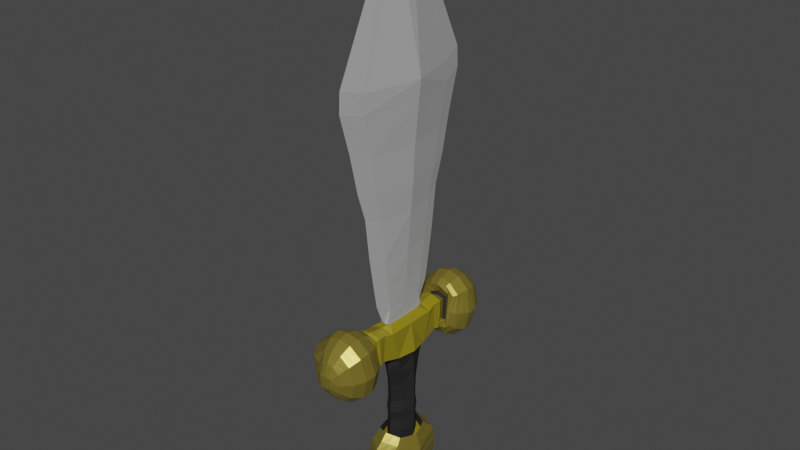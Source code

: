 # Source: sword.blend  (saved by Blender 3.5.10; exported with 4.5.12 LTS)
import bpy
from mathutils import Matrix  # noqa: F401  (used for matrix-valued properties, if any)

bpy.ops.wm.read_factory_settings(use_empty=True)
scene = bpy.context.scene
scene.name = 'Scene'

# ---- collections
col_collection = bpy.data.collections.new('Collection'); scene.collection.children.link(col_collection)

# ---- images (referenced by path relative to the original .blend; pixels are not part of the script)
import os
ASSET_DIR = os.environ.get("B2B_ASSET_DIR", "")  # directory of the original .blend (textures are referenced by path, not embedded)
HERE = os.path.dirname(os.path.abspath(__file__))  # packed textures are extracted next to this script under _unpacked/

def load_image(name, relpath, width, height, colorspace="sRGB"):
    """Load a texture the original file referenced (path relative to the .blend, or extracted next to this script)."""
    p = next((c for c in (os.path.join(HERE, relpath), os.path.join(ASSET_DIR, relpath)) if relpath and os.path.exists(c)), "")
    if p:
        img = bpy.data.images.load(p, check_existing=True)
        img.name = name
    else:  # same state as the original file: an image datablock whose file is absent (Cycles renders it pink)
        img = bpy.data.images.new(name, width, height)
        img.source = "FILE"
        img.filepath = "//" + (relpath or name)
    img.colorspace_settings.name = colorspace
    return img
img_sword_sketch_png = load_image('sword_sketch.png', 'sword_sketch.png', 1024, 1024, 'sRGB')

# ---- materials (node trees are filled in below, after node groups)
mat_hilt = bpy.data.materials.new('hilt')
mat_hilt.alpha_threshold = 0.0
mat_hilt.use_transparent_shadow = False
mat_hilt.roughness = 0.5
mat_hilt.line_color = (0.0, 0.0, 0.0, 1.0)
mat_blade = bpy.data.materials.new('blade')
mat_blade.use_transparent_shadow = False
mat_hilt_bright = bpy.data.materials.new('hilt_bright')
mat_hilt_bright.use_transparent_shadow = False
mat_hilt_top = bpy.data.materials.new('hilt_top')
mat_hilt_top.use_transparent_shadow = False
mat_sword_sketch = bpy.data.materials.new('sword_sketch')
mat_sword_sketch.surface_render_method = 'BLENDED'
mat_sword_sketch.blend_method = 'BLEND'

# ---- material node trees
mat_hilt.use_nodes = True; mat_hilt.node_tree.nodes.clear()
_N = mat_hilt.node_tree.nodes; _L = mat_hilt.node_tree.links
n0 = _N.new('ShaderNodeOutputMaterial'); n0.name = 'Material Output'; n0.location = (300, 300)
n1 = _N.new('ShaderNodeBsdfPrincipled'); n1.name = 'Principled BSDF'; n1.location = (10, 300)
n1.distribution = 'GGX'
n1.subsurface_method = 'RANDOM_WALK_SKIN'
n1.inputs[0].default_value = (0.01825, 0.01689, 0.01834, 1.0)
n1.inputs[1].default_value = 0.2318
n1.inputs[2].default_value = 0.7864
n1.inputs[3].default_value = 1.45
n1.inputs[13].default_value = 0.3864
n1.inputs[27].default_value = (0.0, 0.0, 0.0, 1.0)
n1.inputs[28].default_value = 1.0
_L.new(n1.outputs[0], n0.inputs[0])
n0.is_active_output = True
mat_blade.use_nodes = True; mat_blade.node_tree.nodes.clear()
_N = mat_blade.node_tree.nodes; _L = mat_blade.node_tree.links
n0 = _N.new('ShaderNodeBsdfPrincipled'); n0.name = 'Principled BSDF'; n0.location = (10, 300)
n0.distribution = 'GGX'
n0.subsurface_method = 'RANDOM_WALK_SKIN'
n0.inputs[0].default_value = (0.7108, 0.7108, 0.7108, 1.0)
n0.inputs[1].default_value = 0.7636
n0.inputs[2].default_value = 0.8318
n0.inputs[3].default_value = 1.45
n0.inputs[13].default_value = 0.8818
n0.inputs[27].default_value = (0.0, 0.0, 0.0, 1.0)
n0.inputs[28].default_value = 1.0
n1 = _N.new('ShaderNodeOutputMaterial'); n1.name = 'Material Output'; n1.location = (300, 300)
_L.new(n0.outputs[0], n1.inputs[0])
n1.is_active_output = True
mat_hilt_bright.use_nodes = True; mat_hilt_bright.node_tree.nodes.clear()
_N = mat_hilt_bright.node_tree.nodes; _L = mat_hilt_bright.node_tree.links
n0 = _N.new('ShaderNodeBsdfPrincipled'); n0.name = 'Principled BSDF'; n0.location = (41, 292)
n0.distribution = 'GGX'
n0.subsurface_method = 'RANDOM_WALK_SKIN'
n0.inputs[0].default_value = (0.3571, 0.2839, 0.04657, 1.0)
n0.inputs[1].default_value = 0.5955
n0.inputs[2].default_value = 0.3455
n0.inputs[3].default_value = 1.45
n0.inputs[13].default_value = 0.5727
n0.inputs[27].default_value = (0.0, 0.0, 0.0, 1.0)
n0.inputs[28].default_value = 1.0
n1 = _N.new('ShaderNodeOutputMaterial'); n1.name = 'Material Output'; n1.location = (331, 292)
_L.new(n0.outputs[0], n1.inputs[0])
n1.is_active_output = True
mat_hilt_top.use_nodes = True; mat_hilt_top.node_tree.nodes.clear()
_N = mat_hilt_top.node_tree.nodes; _L = mat_hilt_top.node_tree.links
n0 = _N.new('ShaderNodeBsdfPrincipled'); n0.name = 'Principled BSDF'; n0.location = (10, 300)
n0.distribution = 'GGX'
n0.subsurface_method = 'RANDOM_WALK_SKIN'
n0.inputs[0].default_value = (0.3971, 0.324, 0.01527, 1.0)
n0.inputs[1].default_value = 0.3818
n0.inputs[2].default_value = 0.3545
n0.inputs[3].default_value = 1.45
n0.inputs[13].default_value = 0.6
n0.inputs[27].default_value = (0.0, 0.0, 0.0, 1.0)
n0.inputs[28].default_value = 1.0
n1 = _N.new('ShaderNodeOutputMaterial'); n1.name = 'Material Output'; n1.location = (300, 300)
_L.new(n0.outputs[0], n1.inputs[0])
n1.is_active_output = True
mat_sword_sketch.use_nodes = True; mat_sword_sketch.node_tree.nodes.clear()
_N = mat_sword_sketch.node_tree.nodes; _L = mat_sword_sketch.node_tree.links
n0 = _N.new('ShaderNodeOutputMaterial'); n0.name = 'Material Output'; n0.location = (800, 273)
n1 = _N.new('ShaderNodeBsdfPrincipled'); n1.name = 'Principled BSDF'; n1.location = (500, 273)
n1.distribution = 'GGX'
n1.subsurface_method = 'RANDOM_WALK_SKIN'
n1.inputs[3].default_value = 1.45
n1.inputs[27].default_value = (0.0, 0.0, 0.0, 1.0)
n1.inputs[28].default_value = 1.0
n2 = _N.new('ShaderNodeTexImage'); n2.name = 'Image Texture'; n2.location = (-613, 274)
n2.image = img_sword_sketch_png
n2.interpolation = 'Closest'
n2.extension = 'CLIP'
n3 = _N.new('ShaderNodeMix'); n3.name = 'Mix'; n3.location = (34, 89)
n3.inputs[0].default_value = 0.3833
_L.new(n2.outputs[0], n1.inputs[0])
_L.new(n3.outputs[0], n1.inputs[4])
_L.new(n1.outputs[0], n0.inputs[0])
_L.new(n2.outputs[1], n3.inputs[2])
n0.is_active_output = True

# ---- world
world_world = bpy.data.worlds.new('World'); scene.world = world_world
world_world.use_nodes = True; world_world.node_tree.nodes.clear()
_N = world_world.node_tree.nodes; _L = world_world.node_tree.links
n0 = _N.new('ShaderNodeOutputWorld'); n0.name = 'World Output'; n0.location = (300, 300)
n1 = _N.new('ShaderNodeBackground'); n1.name = 'Background'; n1.location = (10, 300)
n1.inputs[0].default_value = (0.05088, 0.05088, 0.05088, 1.0)
_L.new(n1.outputs[0], n0.inputs[0])
n0.is_active_output = True
world_world.color = (0.05088, 0.05088, 0.05088)
world_world.use_sun_shadow = False
world_world.sun_shadow_jitter_overblur = 0.0

# ---- meshes
me_cube = bpy.data.meshes.new('Cube')
me_cube.from_pydata([(0.02713, -0.0705, 2.373), (0.05604, -0.4549, 1.39), (-0.02713, -0.05544, 2.373), (-0.08143, -0.3578, 1.39), (-0.1749, 0.0, 1.39), (0.02713, 0.0, 2.373), (-0.02713, 0.0, 2.373), (0.1749, 0.0, 1.39), (0.05285, -0.4617, 1.222), (-0.07544, -0.3631, 1.222), (-0.1586, 0.0, 1.222), (0.1586, 0.0, 1.222), (0.0466, -0.3841, 0.8867), (-0.0637, -0.3021, 0.8867), (-0.1267, 0.0, 0.8867), (0.1267, 0.0, 0.8867), (0.04343, -0.3268, 0.5724), (-0.05774, -0.257, 0.5724), (-0.1105, 0.0, 0.5724), (0.1105, 0.0, 0.5724), (0.03953, -0.2662, 0.3419), (-0.05043, -0.2093, 0.3419), (-0.09054, 0.0, 0.3419), (0.09054, 0.0, 0.3419), (0.03398, -0.2325, -0.01007), (-0.03999, -0.1828, -0.01007), (-0.06213, 0.0, -0.01007), (0.06213, 0.0, -0.01007), (0.03065, -0.1987, -0.2615), (-0.03374, -0.1563, -0.2615), (-0.04512, 0.0, -0.2615), (0.04512, 0.0, -0.2615), (0.02896, -0.1718, -0.4501), (-0.03057, -0.1351, -0.4501), (-0.03651, 0.0, -0.4501), (0.03651, 0.0, -0.4501), (0.02713, -0.201, -0.5841), (-0.02713, -0.201, -0.5841), (-0.02713, 0.0, -0.5841), (0.02713, 0.0, -0.5841), (0.07444, -0.1152, -1.717), (-0.07704, -0.1067, -1.718), (-0.1251, 0.0, -1.725), (0.1275, 0.0, -1.725), (1.125e-17, -0.1673, 2.424), (1.125e-17, -0.6452, 1.44), (1.125e-17, 0.0, 2.6), (1.125e-17, -0.6536, 1.273), (1.125e-17, -0.5572, 0.9374), (1.125e-17, -0.486, 0.6231), (1.125e-17, -0.4105, 0.3926), (1.125e-17, -0.3686, 0.04062), (1.125e-17, -0.3267, -0.2108), (1.125e-17, -0.2932, -0.3994), (0.0, -0.201, -0.5841), (-4.929e-05, -0.16, -1.718), (0.0591, -0.4603, -0.6438), (-0.06032, -0.4603, -0.6438), (0.0591, -0.4491, -0.8108), (-0.06032, -0.4491, -0.8108), (-0.0006098, -0.4633, -0.6287), (-0.0006098, -0.4491, -0.8108), (-0.1569, 0.0, -1.685), (-0.1125, -0.1417, -1.666), (-0.191, 0.0, -1.778), (-0.138, -0.2022, -1.748), (-0.005677, -0.1921, -1.638), (0.1082, -0.1475, -1.662), (0.1573, 0.0, -1.682), (-0.2055, 0.0, -1.857), (-0.1589, -0.2231, -1.839), (-0.006611, -0.3074, -1.744), (0.1255, -0.2433, -1.752), (0.1925, 0.0, -1.78), (-0.007388, -0.3358, -1.84), (0.1337, -0.2632, -1.845), (0.1975, 0.0, -1.859), (-0.1576, -0.2268, -1.913), (-0.2018, 0.0, -1.925), (-0.007862, -0.347, -1.921), (0.1369, -0.273, -1.917), (0.2033, 0.0, -1.922), (0.1357, -0.2548, -1.997), (-0.1999, 0.0, -1.996), (-0.1542, -0.2093, -1.994), (-0.008733, -0.3251, -2.009), (0.2026, 0.0, -1.991), (-0.1691, 0.0, -2.144), (-0.122, -0.1488, -2.122), (-0.1933, 0.0, -2.065), (-0.136, -0.1961, -2.068), (-0.008814, -0.2772, -2.088), (0.1304, -0.2138, -2.074), (0.1981, 0.0, -2.067), (-0.1236, 0.0, -2.202), (-0.08597, -0.1185, -2.183), (-0.008416, -0.2021, -2.162), (0.126, -0.1451, -2.149), (0.1765, 0.0, -2.116), (-0.003808, -0.07184, -2.22), (0.1021, -0.06286, -2.202), (0.111, 0.0, -2.204), (-0.003543, 0.0, -2.223), (-0.008563, -0.4585, -0.5259), (0.1188, -0.4473, -0.569), (-0.008563, -0.4185, -0.894), (0.1157, -0.42, -0.8788), (-0.1353, -0.4412, -0.6386), (-0.1336, -0.4264, -0.8065), (-0.2267, -0.4864, -0.8672), (-0.008563, -0.5217, -0.4914), (0.1651, -0.5093, -0.5887), (-0.008563, -0.4769, -0.9812), (0.1631, -0.484, -0.8971), (-0.2301, -0.5051, -0.6317), (0.1929, -0.5805, -0.9354), (-0.008563, -0.617, -0.4633), (0.1934, -0.6063, -0.5713), (-0.008563, -0.5735, -1.035), (-0.2652, -0.6023, -0.621), (-0.263, -0.583, -0.9), (-0.008563, -0.7004, -0.4807), (0.1853, -0.6908, -0.5852), (-0.008563, -0.6599, -1.029), (0.1847, -0.6673, -0.9331), (-0.2551, -0.6871, -0.6329), (-0.2531, -0.6697, -0.8992), (-0.2095, -0.7755, -0.6667), (-0.008563, -0.7879, -0.5389), (0.1482, -0.7787, -0.6278), (-0.008563, -0.7538, -0.9834), (0.1471, -0.76, -0.9057), (-0.2071, -0.7619, -0.8784), (-0.008563, -0.8224, -0.9126), (-0.008577, -0.8463, -0.6189), (0.09338, -0.8383, -0.6848), (0.09144, -0.8264, -0.8613), (-0.1092, -0.836, -0.7111), (-0.107, -0.8277, -0.8438), (-0.05493, -0.8776, -0.7217), (-0.007747, -0.8798, -0.7188), (0.0398, -0.8775, -0.7217), (-0.007773, -0.8721, -0.8293), (0.03848, -0.8725, -0.8006), (-0.05317, -0.8711, -0.8257), (-0.1011, -0.05801, -1.722), (0.03719, -0.1376, -1.717), (0.101, -0.06226, -1.721), (-0.002952, -0.1787, -1.709), (0.09691, -0.1318, -1.721), (0.1504, 0.0, -1.736), (-0.1002, -0.1243, -1.724), (-0.1486, 0.0, -1.738), (-0.03855, -0.1333, -1.718), (0.02925, -0.4618, -0.6363), (0.02925, -0.4491, -0.8108), (-0.06032, -0.4547, -0.7273), (0.0591, -0.4547, -0.7273), (-0.03047, -0.4618, -0.6363), (-0.03047, -0.4491, -0.8108), (0.07478, -0.4606, -0.8292), (-0.003664, -0.46, -0.8346), (0.07588, -0.4767, -0.6233), (-0.08211, -0.4606, -0.8292), (-0.003664, -0.4824, -0.5993), (-0.0832, -0.4767, -0.6233), (-0.1347, -0.08141, -1.675), (-0.1645, -0.1028, -1.763), (0.05124, -0.1698, -1.65), (0.1327, -0.0843, -1.672), (-0.1867, -0.1093, -1.847), (0.05946, -0.2753, -1.748), (0.159, -0.1233, -1.766), (-0.1541, -0.2131, -1.789), (0.1194, -0.1939, -1.716), (0.1786, 0.0, -1.741), (-0.1776, 0.0, -1.742), (-0.127, -0.1714, -1.716), (0.06314, -0.2995, -1.843), (0.1656, -0.1316, -1.852), (-0.1608, -0.2256, -1.876), (0.1356, -0.2557, -1.794), (0.2043, 0.0, -1.816), (-0.2026, 0.0, -1.815), (-0.1797, -0.1108, -1.919), (0.0645, -0.31, -1.919), (0.1701, -0.1339, -1.92), (0.1365, -0.2641, -1.957), (0.1376, -0.2695, -1.881), (0.2039, 0.0, -1.891), (-0.2024, 0.0, -1.891), (-0.177, -0.1022, -1.995), (0.06348, -0.29, -2.003), (0.1691, -0.125, -1.994), (-0.1553, -0.07101, -2.128), (-0.2012, 0.0, -1.96), (-0.1562, -0.2181, -1.953), (0.2033, 0.0, -1.957), (-0.1703, -0.09336, -2.066), (0.06081, -0.2455, -2.081), (0.1643, -0.1053, -2.07), (-0.1048, -0.05925, -2.193), (0.1347, -0.2327, -2.041), (0.2031, 0.0, -2.034), (-0.199, 0.0, -2.034), (-0.1417, -0.1999, -2.036), (0.05881, -0.1736, -2.156), (0.1589, -0.07422, -2.133), (0.1299, -0.1835, -2.11), (0.1911, 0.0, -2.092), (-0.1862, 0.0, -2.097), (-0.126, -0.1731, -2.094), (0.06959, -0.07037, -2.208), (0.1092, -0.0348, -2.203), (-0.06355, 0.0, -2.213), (-0.1003, -0.1313, -2.155), (0.1305, -0.1042, -2.174), (0.1553, 0.0, -2.159), (-0.1503, 0.0, -2.17), (-0.05908, -0.1669, -1.652), (-0.07229, -0.2548, -1.746), (-0.08316, -0.2794, -1.84), (-0.08273, -0.2869, -1.917), (-0.08147, -0.2672, -2.002), (-0.06866, -0.2344, -2.078), (-0.06522, -0.1754, -2.142), (-0.04489, -0.09517, -2.201), (0.07129, 0.0, -2.21), (-0.003675, -0.03592, -2.221), (-0.008765, -0.2446, -2.124), (-0.005939, -0.1322, -2.192), (-0.008883, -0.3001, -2.054), (-0.008302, -0.3363, -1.965), (-0.007632, -0.3439, -1.881), (-0.006251, -0.2487, -1.699), (-0.007064, -0.3268, -1.787), (0.05513, -0.4529, -0.5475), (0.05359, -0.4193, -0.8864), (-0.1344, -0.4337, -0.7239), (0.1173, -0.4337, -0.7239), (-0.07225, -0.4529, -0.5475), (-0.07071, -0.4193, -0.8864), (-0.1999, -0.4564, -0.8368), (0.07674, -0.5173, -0.5128), (0.07426, -0.4777, -0.9749), (-0.2284, -0.4956, -0.7513), (0.181, -0.4775, -0.7433), (-0.09387, -0.5173, -0.5128), (-0.09138, -0.4777, -0.9749), (0.178, -0.5323, -0.9163), (-0.2027, -0.4731, -0.6351), (-0.008563, -0.4901, -0.5087), (0.1427, -0.4773, -0.5973), (-0.008563, -0.4477, -0.9376), (0.1412, -0.4542, -0.8629), (0.09021, -0.6137, -0.4844), (0.08866, -0.5741, -1.027), (-0.2641, -0.5925, -0.7628), (0.2334, -0.5814, -0.7612), (-0.1073, -0.6137, -0.4844), (-0.1058, -0.5741, -1.027), (-0.008563, -0.6587, -0.472), (-0.008563, -0.5252, -1.008), (-0.2477, -0.5537, -0.6263), (-0.008563, -0.5693, -0.4774), (-0.2448, -0.5347, -0.8836), (0.1793, -0.5578, -0.58), (0.08628, -0.6974, -0.5016), (0.08479, -0.661, -1.021), (-0.2541, -0.6783, -0.7682), (0.2281, -0.6783, -0.7682), (-0.1034, -0.6974, -0.5016), (-0.1019, -0.661, -1.021), (-0.2323, -0.7313, -0.6498), (0.1894, -0.6485, -0.5783), (-0.008563, -0.6167, -1.032), (-0.258, -0.6264, -0.8996), (0.1888, -0.6239, -0.9343), (-0.2601, -0.6447, -0.6269), (0.06854, -0.7846, -0.559), (0.06677, -0.755, -0.9765), (-0.2083, -0.7686, -0.7743), (0.1823, -0.7686, -0.7743), (-0.08567, -0.7846, -0.559), (-0.0839, -0.755, -0.9765), (-0.008563, -0.7881, -0.948), (-0.008563, -0.7442, -0.5098), (-0.2301, -0.7158, -0.8888), (0.1668, -0.7347, -0.6065), (-0.008563, -0.7069, -1.006), (0.1659, -0.7136, -0.9194), (0.04223, -0.8428, -0.6375), (0.04019, -0.8232, -0.9068), (-0.1081, -0.8318, -0.7785), (0.1145, -0.8317, -0.7785), (-0.05934, -0.8428, -0.6375), (-0.05731, -0.8233, -0.9067), (-0.08187, -0.8561, -0.7281), (-0.1335, -0.7948, -0.8611), (0.1208, -0.8085, -0.6563), (0.1192, -0.7932, -0.8835), (-0.1356, -0.8058, -0.6889), (-0.00857, -0.8171, -0.5789), (0.01603, -0.8787, -0.7202), (0.01514, -0.8715, -0.8275), (-0.05405, -0.8743, -0.7737), (0.03893, -0.8742, -0.7737), (-0.03134, -0.8787, -0.7202), (-0.03047, -0.8716, -0.8275), (-0.00776, -0.876, -0.7741), (-0.008162, -0.863, -0.6688), (-0.08029, -0.8501, -0.8226), (0.06595, -0.8576, -0.7103), (-0.008168, -0.8473, -0.871), (0.06457, -0.8493, -0.835), (0.02767, -0.8474, -0.8671), (0.08119, -0.853, -0.7761), (-0.04389, -0.8474, -0.8671), (0.02913, -0.8607, -0.6789), (0.01558, -0.8751, -0.7739), (-0.03091, -0.8752, -0.7739), (0.05538, -0.8137, -0.5982), (-0.1345, -0.8002, -0.7764), (-0.0725, -0.8137, -0.5982), (0.05348, -0.7891, -0.9416), (-0.04534, -0.8608, -0.6789), (-0.08107, -0.8531, -0.7761), (0.07578, -0.708, -0.9989), (0.2052, -0.7235, -0.7712), (-0.09291, -0.708, -0.9989), (0.07741, -0.741, -0.5303), (-0.0706, -0.7891, -0.9416), (0.1484, -0.8002, -0.7764), (-0.2591, -0.6354, -0.7655), (-0.1054, -0.6555, -0.493), (0.08673, -0.6176, -1.024), (0.2331, -0.6354, -0.7655), (-0.09453, -0.741, -0.5303), (-0.2312, -0.7235, -0.7712), (0.212, -0.5301, -0.7542), (-0.09859, -0.5259, -1.001), (0.08348, -0.5655, -0.4986), (-0.2462, -0.5441, -0.7571), (0.08824, -0.6555, -0.493), (-0.1039, -0.6176, -1.024), (-0.08306, -0.4851, -0.5301), (0.06392, -0.4485, -0.9306), (0.1499, -0.4511, -0.7316), (-0.08105, -0.4485, -0.9306), (0.08146, -0.5259, -1.001), (-0.1006, -0.5655, -0.4986), (-0.2013, -0.4646, -0.7376), (0.06594, -0.4851, -0.5301), (0.06426, -0.2913, -1.79), (0.05656, -0.2213, -1.707), (0.06499, -0.3067, -1.881), (0.06412, -0.3002, -1.961), (0.06293, -0.2664, -2.047), (0.06226, -0.1182, -2.183), (0.06055, -0.214, -2.117), (-0.05422, -0.04758, -2.207), (-0.1253, -0.06565, -2.162), (0.1429, -0.05209, -2.166), (0.07044, -0.03518, -2.209), (-0.06737, -0.2088, -2.109), (-0.1596, -0.08331, -2.096), (-0.0531, -0.1318, -2.173), (-0.07529, -0.25, -2.045), (-0.1704, -0.09681, -2.035), (0.1605, -0.08848, -2.101), (0.1699, -0.1294, -1.957), (-0.08224, -0.2772, -1.959), (0.1689, -0.1132, -2.037), (-0.1816, -0.11, -1.884), (0.1707, -0.1319, -1.886), (-0.1787, -0.1064, -1.957), (-0.1783, -0.1033, -1.802), (0.17, -0.1246, -1.805), (-0.08421, -0.2848, -1.878), (-0.06661, -0.2101, -1.708), (-0.1523, -0.09146, -1.729), (-0.08057, -0.27, -1.788), (0.149, -0.1027, -1.729), (-0.04343, -0.4795, -0.6113), (-0.08266, -0.4686, -0.7262), (0.03611, -0.4795, -0.6113), (-0.04289, -0.4603, -0.8319), (0.07533, -0.4686, -0.7262), (0.03556, -0.4603, -0.8319), (-0.05158, -0.1515, -1.716), (0.04698, -0.1552, -1.715), (0.1237, -0.07054, -1.729), (-0.1244, -0.06683, -1.731), (-0.1009, 0.0, -0.6309), (-0.1007, -0.2287, -0.6307), (-0.02964, 0.0, -0.5901), (-0.02788, -0.1674, -0.5894), (7.697e-06, -0.1691, -0.5891), (0.02789, -0.1674, -0.5894), (0.02966, 0.0, -0.5901), (-0.1342, 0.0, -0.8784), (-0.1014, -0.1535, -0.8842), (7.697e-06, -0.2327, -0.604), (0.1007, -0.2287, -0.6307), (0.1009, 0.0, -0.6309), (7.697e-06, -0.1542, -0.891), (0.1014, -0.1535, -0.8842), (0.1366, 0.0, -0.8783), (7.697e-06, -0.313, -0.8463), (7.698e-06, -0.3028, -0.5894), (0.08489, -0.2991, -0.6149), (0.08463, -0.3129, -0.8423), (-0.08488, -0.2991, -0.6149), (-0.08461, -0.3129, -0.8423), (0.09308, -0.3711, -0.6035), (0.04498, -0.3736, -0.589), (0.04194, -0.3546, -0.8579), (0.09235, -0.3543, -0.8543), (-0.09612, -0.3639, -0.7286), (-0.09234, -0.3543, -0.8543), (0.09614, -0.3639, -0.7286), (-0.04496, -0.3736, -0.589), (7.699e-06, -0.3757, -0.578), (-0.04192, -0.3546, -0.8579), (7.697e-06, -0.3546, -0.8579), (-0.09306, -0.3711, -0.6035), (-0.1198, 0.0, -0.9267), (-0.1009, -0.1228, -0.946), (-0.1279, 0.0, -1.045), (-0.07655, -0.1126, -1.037), (-0.007634, -0.1603, -0.9439), (-0.002414, -0.1472, -0.9063), (0.08686, -0.1222, -0.9459), (0.1202, 0.0, -0.9289), (0.0001117, -0.1678, -1.036), (0.07408, -0.1216, -1.036), (0.1309, 0.0, -1.045), (-0.1288, 0.0, -1.359), (-0.07666, -0.07596, -1.351), (-0.1286, 0.0, -1.193), (-0.07658, -0.08336, -1.185), (0.0004, -0.1387, -1.184), (0.07405, -0.09256, -1.184), (0.1314, 0.0, -1.193), (-0.1287, 0.0, -1.456), (-0.07682, -0.09276, -1.448), (0.0004221, -0.1314, -1.351), (0.07413, -0.08517, -1.35), (0.1315, 0.0, -1.359), (0.0003822, -0.1483, -1.447), (0.07432, -0.1019, -1.447), (0.1314, 0.0, -1.456), (-0.07656, -0.08092, -1.535), (-0.1286, 0.0, -1.543), (0.000418, -0.1362, -1.534), (0.07403, -0.09011, -1.534), (0.1314, 0.0, -1.543), (-0.09109, -0.05289, -1.722), (-0.06873, -0.09922, -1.719), (-0.1285, 0.0, -1.631), (-0.07658, -0.09065, -1.623), (0.0004143, -0.146, -1.623), (0.07406, -0.09983, -1.622), (0.1313, 0.0, -1.631), (0.03148, -0.1281, -1.719), (0.06639, -0.1062, -1.71), (0.09012, -0.05891, -1.721), (0.1175, 0.0, -1.716), (-0.1151, 0.0, -1.726), (-0.03221, -0.1242, -1.72), (0.0003344, -0.1489, -1.72), (-0.1212, 0.0, -0.8946), (0.1235, 0.0, -0.8898), (0.09173, -0.1396, -0.8963), (-0.09541, -0.1381, -0.9012)], [], [(46, 6, 2, 44), (45, 44, 2, 3), (3, 4, 10, 9), (7, 5, 0, 1), (3, 2, 6, 4), (11, 8, 12, 15), (7, 1, 8, 11), (45, 3, 9, 47), (15, 12, 16, 19), (9, 10, 14, 13), (47, 9, 13, 48), (19, 16, 20, 23), (13, 14, 18, 17), (48, 13, 17, 49), (50, 21, 25, 51), (17, 18, 22, 21), (49, 17, 21, 50), (51, 25, 29, 52), (23, 20, 24, 27), (21, 22, 26, 25), (29, 30, 34, 33), (27, 24, 28, 31), (25, 26, 30, 29), (35, 32, 36, 39), (52, 29, 33, 53), (31, 28, 32, 35), (54, 37, 396, 397), (33, 34, 38, 37), (53, 33, 37, 54), (56, 157, 420, 414), (39, 36, 398, 399), (159, 59, 419, 423), (59, 156, 418, 419), (405, 401, 474, 431), (145, 41, 458, 457), (392, 152, 62, 166), (391, 149, 67, 169), (390, 148, 66, 168), (389, 151, 63, 219), (153, 55, 470, 469), (401, 400, 471, 474), (147, 43, 467, 466), (40, 147, 466, 465), (146, 40, 465, 464), (55, 146, 464, 470), (42, 145, 457, 468), (36, 54, 397, 398), (57, 158, 421, 425), (32, 53, 54, 36), (28, 52, 53, 32), (24, 51, 52, 28), (16, 49, 50, 20), (20, 50, 51, 24), (12, 48, 49, 16), (8, 47, 48, 12), (1, 45, 47, 8), (1, 0, 44, 45), (5, 46, 44, 0), (407, 406, 473, 472), (58, 155, 416, 417), (37, 38, 395, 396), (157, 58, 417, 420), (154, 56, 414, 415), (156, 57, 425, 418), (155, 61, 424, 416), (406, 405, 431, 473), (61, 159, 423, 424), (60, 154, 415, 422), (388, 160, 106, 237), (387, 162, 104, 239), (386, 161, 105, 241), (385, 164, 103, 236), (384, 163, 108, 238), (383, 165, 107, 240), (382, 174, 72, 172), (381, 173, 70, 221), (380, 176, 64, 167), (379, 177, 65, 220), (378, 180, 77, 222), (377, 181, 75, 179), (376, 183, 69, 170), (375, 195, 83, 191), (374, 188, 80, 186), (373, 190, 78, 184), (372, 202, 92, 200), (371, 196, 84, 223), (370, 187, 82, 193), (369, 208, 97, 207), (368, 204, 89, 198), (367, 205, 90, 224), (366, 215, 95, 226), (365, 210, 87, 194), (364, 211, 88, 225), (363, 213, 100, 212), (362, 216, 100, 213), (361, 218, 94, 201), (360, 228, 99, 226), (359, 229, 96, 206), (358, 230, 99, 212), (357, 231, 91, 199), (356, 232, 85, 192), (355, 233, 79, 185), (354, 234, 71, 171), (353, 235, 74, 178), (352, 251, 110, 243), (351, 242, 109, 245), (350, 263, 119, 259), (349, 249, 115, 256), (348, 253, 112, 248), (347, 252, 111, 246), (346, 254, 113, 244), (345, 250, 114, 247), (344, 275, 123, 272), (343, 261, 121, 267), (342, 265, 120, 257), (341, 264, 116, 255), (340, 262, 118, 260), (339, 266, 117, 258), (338, 287, 132, 281), (337, 273, 127, 283), (336, 274, 122, 270), (335, 277, 124, 268), (334, 278, 125, 271), (333, 276, 126, 269), (332, 299, 135, 294), (331, 285, 133, 296), (330, 286, 128, 279), (329, 289, 130, 284), (328, 288, 129, 282), (327, 290, 131, 280), (326, 311, 144, 305), (325, 297, 139, 307), (324, 300, 136, 292), (323, 301, 137, 295), (322, 298, 138, 293), (321, 302, 134, 291), (320, 305, 144, 308), (319, 309, 142, 304), (318, 310, 140, 303), (317, 313, 142, 308), (316, 312, 141, 306), (315, 314, 143, 304), (313, 315, 304, 142), (133, 292, 315, 313), (292, 136, 314, 315), (314, 316, 306, 143), (136, 294, 316, 314), (294, 135, 312, 316), (311, 317, 308, 144), (138, 296, 317, 311), (296, 133, 313, 317), (312, 318, 303, 141), (135, 291, 318, 312), (291, 134, 310, 318), (306, 319, 304, 143), (141, 303, 319, 306), (303, 140, 309, 319), (309, 320, 308, 142), (140, 307, 320, 309), (307, 139, 305, 320), (299, 321, 291, 135), (129, 279, 321, 299), (279, 128, 302, 321), (301, 322, 293, 137), (127, 281, 322, 301), (281, 132, 298, 322), (302, 323, 295, 134), (128, 283, 323, 302), (283, 127, 301, 323), (285, 324, 292, 133), (130, 280, 324, 285), (280, 131, 300, 324), (310, 325, 307, 140), (134, 295, 325, 310), (295, 137, 297, 325), (297, 326, 305, 139), (137, 293, 326, 297), (293, 138, 311, 326), (289, 327, 280, 130), (123, 268, 327, 289), (268, 124, 290, 327), (290, 328, 282, 131), (124, 270, 328, 290), (270, 122, 288, 328), (287, 329, 284, 132), (126, 272, 329, 287), (272, 123, 289, 329), (288, 330, 279, 129), (122, 267, 330, 288), (267, 121, 286, 330), (298, 331, 296, 138), (132, 284, 331, 298), (284, 130, 285, 331), (300, 332, 294, 136), (131, 282, 332, 300), (282, 129, 299, 332), (278, 333, 269, 125), (119, 257, 333, 278), (257, 120, 276, 333), (261, 334, 271, 121), (116, 259, 334, 261), (259, 119, 278, 334), (275, 335, 268, 123), (118, 256, 335, 275), (256, 115, 277, 335), (277, 336, 270, 124), (115, 258, 336, 277), (258, 117, 274, 336), (286, 337, 283, 128), (121, 271, 337, 286), (271, 125, 273, 337), (273, 338, 281, 127), (125, 269, 338, 273), (269, 126, 287, 338), (249, 339, 258, 115), (113, 246, 339, 249), (246, 111, 266, 339), (265, 340, 260, 120), (109, 248, 340, 265), (248, 112, 262, 340), (266, 341, 255, 117), (111, 243, 341, 266), (243, 110, 264, 341), (263, 342, 257, 119), (114, 245, 342, 263), (245, 109, 265, 342), (274, 343, 267, 122), (117, 255, 343, 274), (255, 116, 261, 343), (276, 344, 272, 126), (120, 260, 344, 276), (260, 118, 275, 344), (251, 345, 247, 110), (103, 240, 345, 251), (240, 107, 250, 345), (253, 346, 244, 112), (105, 237, 346, 253), (237, 106, 254, 346), (254, 347, 246, 113), (106, 239, 347, 254), (239, 104, 252, 347), (242, 348, 248, 109), (108, 241, 348, 242), (241, 105, 253, 348), (262, 349, 256, 118), (112, 244, 349, 262), (244, 113, 249, 349), (264, 350, 259, 116), (110, 247, 350, 264), (247, 114, 263, 350), (250, 351, 245, 114), (107, 238, 351, 250), (238, 108, 242, 351), (252, 352, 243, 111), (104, 236, 352, 252), (236, 103, 251, 352), (181, 353, 178, 75), (72, 171, 353, 181), (171, 71, 235, 353), (174, 354, 171, 72), (67, 168, 354, 174), (168, 66, 234, 354), (188, 355, 185, 80), (75, 178, 355, 188), (178, 74, 233, 355), (187, 356, 192, 82), (80, 185, 356, 187), (185, 79, 232, 356), (202, 357, 199, 92), (82, 192, 357, 202), (192, 85, 231, 357), (216, 358, 212, 100), (97, 206, 358, 216), (206, 96, 230, 358), (208, 359, 206, 97), (92, 199, 359, 208), (199, 91, 229, 359), (201, 360, 226, 95), (94, 214, 360, 201), (214, 102, 228, 360), (215, 361, 201, 95), (88, 194, 361, 215), (194, 87, 218, 361), (217, 362, 213, 101), (98, 207, 362, 217), (207, 97, 216, 362), (228, 363, 212, 99), (102, 227, 363, 228), (227, 101, 213, 363), (229, 364, 225, 96), (91, 224, 364, 229), (224, 90, 211, 364), (211, 365, 194, 88), (90, 198, 365, 211), (198, 89, 210, 365), (230, 366, 226, 99), (96, 225, 366, 230), (225, 88, 215, 366), (231, 367, 224, 91), (85, 223, 367, 231), (223, 84, 205, 367), (205, 368, 198, 90), (84, 191, 368, 205), (191, 83, 204, 368), (209, 369, 207, 98), (93, 200, 369, 209), (200, 92, 208, 369), (197, 370, 193, 86), (81, 186, 370, 197), (186, 80, 187, 370), (232, 371, 223, 85), (79, 222, 371, 232), (222, 77, 196, 371), (203, 372, 200, 93), (86, 193, 372, 203), (193, 82, 202, 372), (180, 373, 184, 77), (70, 170, 373, 180), (170, 69, 190, 373), (189, 374, 186, 81), (76, 179, 374, 189), (179, 75, 188, 374), (196, 375, 191, 84), (77, 184, 375, 196), (184, 78, 195, 375), (173, 376, 170, 70), (65, 167, 376, 173), (167, 64, 183, 376), (182, 377, 179, 76), (73, 172, 377, 182), (172, 72, 181, 377), (233, 378, 222, 79), (74, 221, 378, 233), (221, 70, 180, 378), (234, 379, 220, 71), (66, 219, 379, 234), (219, 63, 177, 379), (177, 380, 167, 65), (63, 166, 380, 177), (166, 62, 176, 380), (235, 381, 221, 74), (71, 220, 381, 235), (220, 65, 173, 381), (175, 382, 172, 73), (68, 169, 382, 175), (169, 67, 174, 382), (164, 383, 240, 103), (60, 158, 383, 164), (158, 57, 165, 383), (165, 384, 238, 107), (57, 156, 384, 165), (156, 59, 163, 384), (162, 385, 236, 104), (56, 154, 385, 162), (154, 60, 164, 385), (163, 386, 241, 108), (59, 159, 386, 163), (159, 61, 161, 386), (160, 387, 239, 106), (58, 157, 387, 160), (157, 56, 162, 387), (161, 388, 237, 105), (61, 155, 388, 161), (155, 58, 160, 388), (148, 389, 219, 66), (55, 153, 389, 148), (153, 41, 151, 389), (149, 390, 168, 67), (40, 146, 390, 149), (146, 55, 148, 390), (150, 391, 169, 68), (43, 147, 391, 150), (147, 40, 149, 391), (151, 392, 166, 63), (41, 145, 392, 151), (145, 42, 152, 392), (399, 398, 403, 404), (403, 402, 409, 410), (396, 395, 393, 394), (397, 396, 394, 402), (404, 403, 406, 407), (394, 393, 400, 401), (398, 397, 402, 403), (401, 405, 408, 413), (408, 411, 417, 416, 424), (411, 410, 414, 420, 417), (406, 403, 410, 411), (405, 406, 411, 408), (402, 394, 412, 409), (394, 401, 413, 412), (409, 412, 425, 421, 422), (412, 413, 419, 418, 425), (410, 409, 422, 415, 414), (413, 408, 424, 423, 419), (41, 153, 469, 458), (158, 60, 422, 421), (430, 427, 429, 434), (432, 433, 472, 473), (436, 435, 442, 443), (433, 432, 435, 436), (427, 426, 428, 429), (441, 440, 438, 446), (429, 428, 439, 440), (434, 429, 440, 441), (446, 438, 445, 449), (443, 442, 447, 448), (440, 439, 437, 438), (449, 445, 452, 454), (448, 447, 450, 451), (438, 437, 444, 445), (456, 455, 462, 463), (451, 450, 455, 456), (445, 444, 453, 452), (463, 462, 465, 466, 467), (452, 453, 459, 460), (454, 452, 460, 461), (460, 459, 468, 457, 458), (461, 460, 458, 469, 470), (462, 461, 470, 464, 465), (455, 454, 461, 462), (450, 449, 454, 455), (447, 446, 449, 450), (435, 434, 441, 442), (442, 441, 446, 447), (432, 430, 434, 435), (430, 432, 473, 431), (427, 430, 431, 474), (426, 427, 474, 471), (89, 198, 90, 224, 91, 199, 92, 200, 93)])
me_cube.polygons.foreach_set('material_index', [1, 1, 1, 1, 1, 1, 1, 1, 1, 1, 1, 1, 1, 1, 1, 1, 1, 1, 1, 1, 1, 1, 1, 1, 1, 1, 1, 1, 1, 3, 1, 3, 3, 3, 3, 0, 0, 0, 0, 3, 3, 3, 3, 3, 3, 3, 1, 3, 1, 1, 1, 1, 1, 1, 1, 1, 1, 1, 3, 3, 1, 3, 3, 3, 3, 3, 3, 3, 2, 2, 2, 2, 2, 2, 2, 2, 2, 2, 2, 2, 2, 2, 2, 2, 2, 2, 2, 2, 2, 2, 2, 2, 2, 2, 2, 2, 2, 2, 2, 2, 2, 2, 2, 2, 2, 2, 2, 2, 2, 2, 2, 2, 2, 2, 2, 2, 2, 2, 2, 2, 2, 2, 2, 2, 2, 2, 2, 2, 2, 2, 2, 2, 2, 2, 2, 2, 2, 2, 2, 2, 2, 2, 2, 2, 2, 2, 2, 2, 2, 2, 2, 2, 2, 2, 2, 2, 2, 2, 2, 2, 2, 2, 2, 2, 2, 2, 2, 2, 2, 2, 2, 2, 2, 2, 2, 2, 2, 2, 2, 2, 2, 2, 2, 2, 2, 2, 2, 2, 2, 2, 2, 2, 2, 2, 2, 2, 2, 2, 2, 2, 2, 2, 2, 2, 2, 2, 2, 2, 2, 2, 2, 2, 2, 2, 2, 2, 2, 2, 2, 2, 2, 2, 2, 2, 2, 2, 2, 2, 2, 2, 2, 2, 2, 2, 2, 2, 2, 2, 2, 2, 2, 2, 2, 2, 2, 2, 2, 2, 2, 2, 2, 2, 2, 2, 2, 2, 2, 2, 2, 2, 2, 2, 2, 2, 2, 2, 2, 2, 2, 2, 2, 2, 2, 2, 2, 2, 2, 2, 2, 2, 2, 2, 2, 2, 2, 2, 2, 2, 2, 2, 2, 2, 2, 2, 2, 2, 2, 2, 2, 2, 2, 2, 2, 2, 2, 2, 2, 2, 2, 2, 2, 2, 2, 2, 2, 2, 2, 2, 2, 2, 2, 2, 2, 2, 2, 2, 2, 2, 2, 2, 2, 2, 2, 2, 2, 2, 2, 2, 2, 2, 2, 2, 2, 2, 2, 2, 2, 0, 0, 2, 0, 0, 2, 0, 0, 2, 0, 0, 2, 0, 0, 2, 0, 0, 0, 3, 3, 0, 3, 3, 0, 3, 3, 0, 3, 3, 3, 3, 3, 3, 3, 3, 3, 3, 3, 3, 3, 3, 3, 3, 3, 3, 3, 3, 3, 3, 0, 0, 0, 0, 0, 0, 0, 0, 0, 0, 0, 0, 0, 0, 0, 0, 0, 0, 0, 0, 0, 0, 0, 0, 0, 0, 0, 0, 0, 0, 0, 0, 0])
_uv = me_cube.uv_layers.new(name='UVMap')
_uv.uv.foreach_set('vector', [0.75, 0.625, 0.875, 0.625, 0.875, 0.7041, 0.75, 0.75, 0.375, 0.875, 0.625, 0.875, 0.6289, 1.036, 0.3856, 1.285, 0.375, 0.04593, 0.375, 0.125, 0.375, 0.125, 0.375, 0.04593, 0.375, 0.625, 0.625, 0.625, 0.625, 0.7256, 0.375, 0.7256, 0.375, 0.04593, 0.625, 0.04593, 0.625, 0.125, 0.375, 0.125, 0.375, 0.625, 0.375, 0.7256, 0.375, 0.7256, 0.375, 0.625, 0.375, 0.625, 0.375, 0.7256, 0.375, 0.7256, 0.375, 0.625, 0.375, 0.875, 0.3856, 1.285, 0.375, 1.356, 0.375, 0.875, 0.375, 0.625, 0.375, 0.7256, 0.375, 0.7256, 0.375, 0.625, 0.375, 0.04593, 0.375, 0.125, 0.375, 0.125, 0.375, 0.04593, 0.375, 0.875, 0.375, 1.356, 0.375, 1.302, 0.375, 0.875, 0.375, 0.625, 0.375, 0.7256, 0.375, 0.7256, 0.375, 0.625, 0.375, 0.04593, 0.375, 0.125, 0.375, 0.125, 0.375, 0.04593, 0.375, 0.875, 0.375, 1.302, 0.375, 1.266, 0.375, 0.875, 0.375, 0.875, 0.375, 1.2, 0.375, 1.169, 0.375, 0.875, 0.375, 0.04593, 0.375, 0.125, 0.375, 0.125, 0.375, 0.04593, 0.375, 0.875, 0.375, 1.266, 0.375, 1.2, 0.375, 0.875, 0.375, 0.875, 0.375, 1.169, 0.375, 1.143, 0.375, 0.875, 0.375, 0.625, 0.375, 0.7256, 0.375, 0.7256, 0.375, 0.625, 0.375, 0.04593, 0.375, 0.125, 0.375, 0.125, 0.375, 0.04593, 0.375, 0.04593, 0.375, 0.125, 0.375, 0.125, 0.375, 0.04593, 0.375, 0.625, 0.375, 0.7256, 0.375, 0.7256, 0.375, 0.625, 0.375, 0.04593, 0.375, 0.125, 0.375, 0.125, 0.375, 0.04593, 0.375, 0.625, 0.375, 0.7256, 0.375, 0.75, 0.375, 0.625, 0.375, 0.875, 0.375, 1.143, 0.375, 1.164, 0.375, 0.875, 0.375, 0.625, 0.375, 0.7256, 0.375, 0.7256, 0.375, 0.625, 0.375, 0.875, 0.375, 1.0, 0.375, 1.0, 0.375, 0.875, 0.375, 0.04593, 0.375, 0.125, 0.375, 0.125, 0.375, 0.0, 0.375, 0.875, 0.375, 1.164, 0.375, 1.0, 0.375, 0.875, 0.375, 0.75, 0.375, 0.75, 0.375, 0.75, 0.375, 0.75, 0.375, 0.625, 0.375, 0.75, 0.375, 0.75, 0.375, 0.625, 0.375, 0.9375, 0.375, 1.0, 0.375, 1.0, 0.375, 0.9375, 0.375, 0.0, 0.375, 0.0, 0.375, 0.0, 0.375, 0.0, 0.375, 0.875, 0.375, 1.0, 0.375, 1.0, 0.375, 0.875, 0.375, 0.0625, 0.375, 0.0, 0.375, 0.0, 0.375, 0.0625, 0.375, 0.0625, 0.375, 0.125, 0.375, 0.125, 0.375, 0.0625, 0.375, 0.6875, 0.375, 0.75, 0.375, 0.75, 0.375, 0.6875, 0.375, 0.8125, 0.375, 0.875, 0.375, 0.875, 0.375, 0.8125, 0.375, 0.9375, 0.375, 1.0, 0.375, 1.0, 0.375, 0.9375, 0.375, 0.9375, 0.375, 0.875, 0.375, 0.875, 0.375, 0.9375, 0.375, 0.0, 0.375, 0.125, 0.375, 0.125, 0.375, 0.0, 0.375, 0.6875, 0.375, 0.625, 0.375, 0.625, 0.375, 0.6897, 0.375, 0.75, 0.375, 0.6875, 0.375, 0.6897, 0.375, 0.75, 0.375, 0.8125, 0.375, 0.75, 0.375, 0.75, 0.375, 0.8125, 0.375, 0.875, 0.375, 0.8125, 0.375, 0.8125, 0.375, 0.875, 0.375, 0.125, 0.375, 0.0625, 0.375, 0.0625, 0.375, 0.125, 0.375, 0.75, 0.375, 0.875, 0.375, 0.875, 0.375, 0.75, 0.375, 1.0, 0.375, 0.9375, 0.375, 0.9375, 0.375, 1.0, 0.375, 0.7256, 0.375, 0.875, 0.375, 0.875, 0.375, 0.75, 0.375, 0.7256, 0.375, 0.875, 0.375, 0.875, 0.375, 0.7256, 0.375, 0.7256, 0.375, 0.875, 0.375, 0.875, 0.375, 0.7256, 0.375, 0.7256, 0.375, 0.875, 0.375, 0.875, 0.375, 0.7256, 0.375, 0.7256, 0.375, 0.875, 0.375, 0.875, 0.375, 0.7256, 0.375, 0.7256, 0.375, 0.875, 0.375, 0.875, 0.375, 0.7256, 0.375, 0.7256, 0.375, 0.875, 0.375, 0.875, 0.375, 0.7256, 0.375, 0.7256, 0.375, 0.875, 0.375, 0.875, 0.375, 0.7256, 0.375, 0.7256, 0.625, 0.7256, 0.625, 0.875, 0.375, 0.875, 0.625, 0.625, 0.75, 0.625, 0.75, 0.75, 0.625, 0.7256, 0.375, 0.625, 0.375, 0.75, 0.375, 0.75, 0.375, 0.625, 0.375, 0.75, 0.375, 0.8125, 0.375, 0.8125, 0.375, 0.75, 0.375, 0.0, 0.375, 0.125, 0.375, 0.125, 0.375, 0.0, 0.375, 0.75, 0.375, 0.75, 0.375, 0.75, 0.375, 0.75, 0.375, 0.8125, 0.375, 0.75, 0.375, 0.75, 0.375, 0.8125, 0.375, 0.0, 0.375, 0.0, 0.375, 0.0, 0.375, 0.0, 0.375, 0.8125, 0.375, 0.875, 0.375, 0.875, 0.375, 0.8125, 0.375, 0.75, 0.375, 0.875, 0.375, 0.875, 0.375, 0.75, 0.375, 0.875, 0.375, 0.9375, 0.375, 0.9375, 0.375, 0.875, 0.375, 0.875, 0.375, 0.8125, 0.375, 0.8125, 0.375, 0.875, 0.375, 0.8125, 0.375, 0.75, 0.375, 0.75, 0.375, 0.8125, 0.375, 0.75, 0.375, 0.75, 0.375, 0.75, 0.375, 0.75, 0.375, 0.9375, 0.375, 0.875, 0.375, 0.875, 0.375, 0.9375, 0.375, 0.8125, 0.375, 0.875, 0.375, 0.875, 0.375, 0.8125, 0.375, 0.0, 0.375, 0.0, 0.375, 0.0, 0.375, 0.0, 0.375, 0.9375, 0.375, 1.0, 0.375, 1.036, 0.375, 0.9375, 0.375, 0.6875, 0.375, 0.75, 0.375, 0.75, 0.375, 0.6875, 0.375, 0.9375, 0.375, 1.0, 0.375, 1.0, 0.375, 0.9375, 0.375, 0.0625, 0.375, 0.125, 0.375, 0.125, 0.375, 0.0625, 0.375, 0.9375, 0.375, 1.0, 0.375, 1.0, 0.375, 0.9375, 0.375, 0.9375, 0.375, 1.0, 0.375, 1.0, 0.375, 0.9375, 0.375, 0.6875, 0.375, 0.75, 0.375, 0.75, 0.375, 0.6875, 0.375, 0.0625, 0.375, 0.125, 0.375, 0.125, 0.375, 0.0625, 0.375, 0.0625, 0.375, 0.125, 0.375, 0.125, 0.375, 0.0625, 0.375, 0.6875, 0.375, 0.75, 0.375, 0.75, 0.375, 0.6875, 0.375, 0.0625, 0.375, 0.125, 0.375, 0.125, 0.375, 0.0625, 0.375, 0.6875, 0.375, 0.75, 0.375, 0.7549, 0.375, 0.6891, 0.375, 0.9375, 0.375, 1.0, 0.375, 1.0, 0.375, 0.9375, 0.375, 0.6875, 0.375, 0.75, 0.375, 0.75, 0.375, 0.6875, 0.375, 0.6878, 0.375, 0.751, 0.375, 0.7501, 0.375, 0.6875, 0.375, 0.0625, 0.375, 0.125, 0.375, 0.125, 0.375, 0.0584, 0.375, 0.9375, 0.375, 1.0, 0.375, 1.0, 0.375, 0.9328, 0.375, 0.9375, 0.375, 1.0, 0.375, 1.0, 0.375, 0.9375, 0.375, 0.0617, 0.375, 0.125, 0.375, 0.125, 0.375, 0.06243, 0.375, 0.9366, 0.375, 1.0, 0.375, 1.0, 0.375, 0.9374, 0.3125, 0.6875, 0.3452, 0.6875, 0.3587, 0.7635, 0.3125, 0.75, 0.375, 0.6875, 0.375, 0.75, 0.3587, 0.7635, 0.3452, 0.6875, 0.375, 0.0625, 0.375, 0.125, 0.375, 0.125, 0.375, 0.0625, 0.1875, 0.6875, 0.25, 0.6875, 0.25, 0.75, 0.1875, 0.75, 0.375, 0.8137, 0.375, 0.8765, 0.375, 0.8751, 0.375, 0.8126, 0.375, 0.8125, 0.375, 0.875, 0.375, 0.875, 0.375, 0.8125, 0.375, 0.8125, 0.375, 0.875, 0.375, 0.8828, 0.375, 0.8186, 0.375, 0.8125, 0.375, 0.875, 0.375, 0.875, 0.375, 0.8125, 0.375, 0.8125, 0.375, 0.875, 0.375, 0.875, 0.375, 0.8125, 0.375, 0.8125, 0.375, 0.875, 0.375, 0.875, 0.375, 0.8125, 0.375, 0.8125, 0.375, 0.875, 0.375, 0.875, 0.375, 0.8125, 0.375, 0.8125, 0.375, 0.875, 0.375, 0.875, 0.375, 0.8125, 0.375, 0.0, 0.375, 0.0, 0.375, 0.0, 0.375, 0.0, 0.375, 0.9375, 0.375, 1.018, 0.375, 1.018, 0.375, 0.9375, 0.375, 0.8125, 0.375, 0.7686, 0.375, 0.7686, 0.375, 0.8125, 0.375, 0.9375, 0.375, 0.875, 0.375, 0.875, 0.375, 0.9375, 0.375, 0.75, 0.375, 0.7692, 0.375, 0.7692, 0.375, 0.75, 0.375, 0.8125, 0.375, 0.7686, 0.375, 0.7686, 0.375, 0.8125, 0.375, 0.9375, 0.375, 1.028, 0.375, 1.023, 0.375, 0.9375, 0.375, 0.9375, 0.375, 0.875, 0.375, 0.875, 0.375, 0.9375, 0.375, 0.8125, 0.375, 0.875, 0.375, 0.875, 0.375, 0.8125, 0.375, 0.0, 0.375, 0.0, 0.375, 0.0, 0.375, 0.0, 0.375, 0.8125, 0.375, 0.875, 0.375, 0.875, 0.375, 0.8125, 0.375, 0.9375, 0.375, 0.875, 0.375, 0.875, 0.375, 0.9375, 0.375, 0.75, 0.375, 0.7692, 0.375, 0.7692, 0.375, 0.75, 0.375, 0.0, 0.375, 0.0, 0.375, 0.0, 0.375, 0.0, 0.375, 0.9375, 0.375, 1.022, 0.375, 1.027, 0.375, 0.9375, 0.375, 0.75, 0.375, 0.7692, 0.375, 0.7692, 0.375, 0.75, 0.375, 0.8125, 0.375, 0.7686, 0.375, 0.7686, 0.375, 0.8125, 0.375, 0.9375, 0.375, 1.016, 0.375, 1.02, 0.375, 0.9375, 0.375, 0.0, 0.375, 0.0, 0.375, 0.0, 0.375, 0.0, 0.375, 0.75, 0.375, 0.7692, 0.375, 0.7692, 0.375, 0.75, 0.375, 0.9375, 0.375, 0.875, 0.375, 0.875, 0.375, 0.9375, 0.375, 0.8125, 0.375, 0.875, 0.375, 0.875, 0.375, 0.8125, 0.375, 0.9375, 0.375, 0.875, 0.375, 0.875, 0.375, 0.9375, 0.375, 0.75, 0.375, 0.7692, 0.375, 0.7692, 0.375, 0.75, 0.375, 0.8125, 0.375, 0.7686, 0.375, 0.7686, 0.375, 0.8125, 0.375, 0.0, 0.375, 0.0, 0.375, 0.0, 0.375, 0.0, 0.375, 0.9375, 0.375, 1.033, 0.375, 1.0, 0.375, 0.9375, 0.375, 0.8125, 0.375, 0.7686, 0.375, 0.7686, 0.375, 0.8125, 0.375, 0.9375, 0.375, 1.03, 0.375, 1.032, 0.375, 0.9375, 0.375, 0.0, 0.375, 0.0, 0.375, 0.0, 0.375, 0.0, 0.375, 0.8125, 0.375, 0.875, 0.375, 0.875, 0.375, 0.8125, 0.375, 0.9375, 0.375, 1.0, 0.375, 1.0, 0.375, 0.9375, 0.375, 0.8125, 0.375, 0.875, 0.375, 0.875, 0.375, 0.8125, 0.375, 0.8125, 0.375, 0.875, 0.375, 0.875, 0.375, 0.8125, 0.375, 0.9375, 0.375, 0.875, 0.375, 0.875, 0.375, 0.9375, 0.375, 0.75, 0.375, 0.7692, 0.375, 0.75, 0.375, 0.75, 0.375, 0.8125, 0.375, 0.7686, 0.375, 0.75, 0.375, 0.8125, 0.375, 0.875, 0.375, 0.8125, 0.375, 0.8125, 0.375, 0.875, 0.375, 0.875, 0.375, 0.8125, 0.375, 0.8125, 0.375, 0.875, 0.375, 0.8125, 0.375, 0.7686, 0.375, 0.7686, 0.375, 0.8125, 0.375, 0.7686, 0.375, 0.75, 0.375, 0.75, 0.375, 0.75, 0.375, 0.7686, 0.375, 0.75, 0.375, 0.75, 0.375, 0.7686, 0.375, 0.75, 0.375, 0.7692, 0.375, 0.7692, 0.375, 0.75, 0.375, 1.032, 0.375, 0.9375, 0.375, 0.9375, 0.375, 1.0, 0.375, 1.03, 0.375, 0.9375, 0.375, 0.9375, 0.375, 1.032, 0.375, 0.9375, 0.375, 0.875, 0.375, 0.875, 0.375, 0.9375, 0.375, 0.7692, 0.375, 0.8125, 0.375, 0.8125, 0.375, 0.75, 0.375, 0.7692, 0.375, 0.8125, 0.375, 0.8125, 0.375, 0.7692, 0.375, 0.8125, 0.375, 0.875, 0.375, 0.875, 0.375, 0.8125, 0.375, 0.75, 0.375, 0.8125, 0.375, 0.8125, 0.375, 0.75, 0.375, 0.75, 0.375, 0.8125, 0.375, 0.8125, 0.375, 0.75, 0.375, 0.8125, 0.375, 0.875, 0.375, 0.875, 0.375, 0.8125, 0.375, 0.875, 0.375, 0.9375, 0.375, 0.9375, 0.375, 0.875, 0.375, 0.875, 0.375, 0.9375, 0.375, 0.9375, 0.375, 0.875, 0.375, 0.9375, 0.375, 1.0, 0.375, 1.0, 0.375, 0.9375, 0.375, 0.7692, 0.375, 0.8125, 0.375, 0.8125, 0.375, 0.7692, 0.375, 0.7692, 0.375, 0.8125, 0.375, 0.8125, 0.375, 0.7692, 0.375, 0.8125, 0.375, 0.875, 0.375, 0.875, 0.375, 0.8125, 0.375, 0.0, 0.375, 0.0, 0.375, 0.0, 0.375, 0.0, 0.375, 0.0, 0.375, 0.0, 0.375, 0.0, 0.375, 0.0, 0.375, 0.0, 0.375, 0.0, 0.375, 0.0, 0.375, 0.0, 0.375, 0.875, 0.375, 0.9375, 0.375, 0.9375, 0.375, 0.875, 0.375, 0.875, 0.375, 0.9375, 0.375, 0.9375, 0.375, 0.875, 0.375, 0.9375, 0.375, 1.027, 0.375, 1.03, 0.375, 0.9375, 0.375, 0.875, 0.375, 0.8125, 0.375, 0.8125, 0.375, 0.875, 0.375, 0.875, 0.375, 0.8125, 0.375, 0.8125, 0.375, 0.875, 0.375, 0.8125, 0.375, 0.7686, 0.375, 0.7686, 0.375, 0.8125, 0.375, 0.875, 0.375, 0.9375, 0.375, 0.9375, 0.375, 0.875, 0.375, 0.875, 0.375, 0.9375, 0.375, 0.9375, 0.375, 0.875, 0.375, 0.9375, 0.375, 1.032, 0.375, 1.033, 0.375, 0.9375, 0.375, 0.0, 0.375, 0.0, 0.375, 0.0, 0.375, 0.0, 0.375, 0.0, 0.375, 0.0, 0.375, 0.0, 0.375, 0.0, 0.375, 0.0, 0.375, 0.0, 0.375, 0.0, 0.375, 0.0, 0.375, 0.875, 0.375, 0.8125, 0.375, 0.8125, 0.375, 0.875, 0.375, 0.875, 0.375, 0.8125, 0.375, 0.8125, 0.375, 0.875, 0.375, 0.8125, 0.375, 0.7686, 0.375, 0.7686, 0.375, 0.8125, 0.375, 0.7686, 0.375, 0.75, 0.375, 0.75, 0.375, 0.7686, 0.375, 0.7686, 0.375, 0.75, 0.375, 0.75, 0.375, 0.7686, 0.375, 0.75, 0.375, 0.7692, 0.375, 0.7692, 0.375, 0.75, 0.375, 1.016, 0.375, 0.9375, 0.375, 0.9375, 0.375, 1.022, 0.375, 1.012, 0.375, 0.9375, 0.375, 0.9375, 0.375, 1.016, 0.375, 0.9375, 0.375, 0.875, 0.375, 0.875, 0.375, 0.9375, 0.375, 0.7692, 0.375, 0.8125, 0.375, 0.8125, 0.375, 0.7692, 0.375, 0.7692, 0.375, 0.8125, 0.375, 0.8125, 0.375, 0.7692, 0.375, 0.8125, 0.375, 0.875, 0.375, 0.875, 0.375, 0.8125, 0.375, 1.028, 0.375, 0.9375, 0.375, 0.9375, 0.375, 1.03, 0.375, 1.022, 0.375, 0.9375, 0.375, 0.9375, 0.375, 1.028, 0.375, 0.9375, 0.375, 0.875, 0.375, 0.875, 0.375, 0.9375, 0.375, 0.7686, 0.375, 0.75, 0.375, 0.75, 0.375, 0.7686, 0.375, 0.7686, 0.375, 0.75, 0.375, 0.75, 0.375, 0.7686, 0.375, 0.75, 0.375, 0.7692, 0.375, 0.7692, 0.375, 0.75, 0.375, 0.0, 0.375, 0.0, 0.375, 0.0, 0.375, 0.0, 0.375, 0.0, 0.375, 0.0, 0.375, 0.0, 0.375, 0.0, 0.375, 0.0, 0.375, 0.0, 0.375, 0.0, 0.375, 0.0, 0.375, 0.875, 0.375, 0.9375, 0.375, 0.9375, 0.375, 0.875, 0.375, 0.875, 0.375, 0.9375, 0.375, 0.9375, 0.375, 0.875, 0.375, 0.9375, 0.375, 1.018, 0.375, 1.016, 0.375, 0.9375, 0.375, 0.875, 0.375, 0.8125, 0.375, 0.8125, 0.375, 0.875, 0.375, 0.875, 0.375, 0.8125, 0.375, 0.8125, 0.375, 0.875, 0.375, 0.8125, 0.375, 0.7686, 0.375, 0.7686, 0.375, 0.8125, 0.375, 0.7686, 0.375, 0.75, 0.375, 0.75, 0.375, 0.7686, 0.375, 0.7686, 0.375, 0.75, 0.375, 0.75, 0.375, 0.7686, 0.375, 0.75, 0.375, 0.7692, 0.375, 0.7692, 0.375, 0.75, 0.375, 0.875, 0.375, 0.9375, 0.375, 0.9375, 0.375, 0.875, 0.375, 0.875, 0.375, 0.9375, 0.375, 0.9375, 0.375, 0.875, 0.375, 0.9375, 0.375, 1.02, 0.375, 1.022, 0.375, 0.9375, 0.375, 0.0, 0.375, 0.0, 0.375, 0.0, 0.375, 0.0, 0.375, 0.0, 0.375, 0.0, 0.375, 0.0, 0.375, 0.0, 0.375, 0.0, 0.375, 0.0, 0.375, 0.0, 0.375, 0.0, 0.375, 0.7686, 0.375, 0.75, 0.375, 0.75, 0.375, 0.7686, 0.375, 0.7686, 0.375, 0.75, 0.375, 0.75, 0.375, 0.7686, 0.375, 0.75, 0.375, 0.7692, 0.375, 0.7692, 0.375, 0.75, 0.375, 1.013, 0.375, 0.9375, 0.375, 0.9375, 0.375, 1.011, 0.375, 1.018, 0.375, 0.9375, 0.375, 0.9375, 0.375, 1.013, 0.375, 0.9375, 0.375, 0.875, 0.375, 0.875, 0.375, 0.9375, 0.375, 0.7692, 0.375, 0.8125, 0.375, 0.8125, 0.375, 0.7692, 0.375, 0.7692, 0.375, 0.8125, 0.375, 0.8125, 0.375, 0.7692, 0.375, 0.8125, 0.375, 0.875, 0.375, 0.875, 0.375, 0.8125, 0.375, 0.0, 0.375, 0.0, 0.375, 0.0, 0.375, 0.0, 0.375, 0.0, 0.375, 0.0, 0.375, 0.0, 0.375, 0.0, 0.375, 0.0, 0.375, 0.0, 0.375, 0.0, 0.375, 0.0, 0.375, 0.7692, 0.375, 0.8125, 0.375, 0.8125, 0.375, 0.7692, 0.375, 0.7692, 0.375, 0.8125, 0.375, 0.8125, 0.375, 0.7692, 0.375, 0.8125, 0.375, 0.875, 0.375, 0.875, 0.375, 0.8125, 0.375, 1.007, 0.375, 0.9375, 0.375, 0.9375, 0.375, 1.012, 0.375, 1.011, 0.375, 0.9375, 0.375, 0.9375, 0.375, 1.007, 0.375, 0.9375, 0.375, 0.875, 0.375, 0.875, 0.375, 0.9375, 0.375, 0.875, 0.375, 0.9375, 0.375, 0.9375, 0.375, 0.875, 0.375, 0.875, 0.375, 0.9375, 0.375, 0.9375, 0.375, 0.875, 0.375, 0.9375, 0.375, 1.036, 0.375, 1.028, 0.375, 0.9375, 0.375, 0.875, 0.375, 0.8125, 0.375, 0.8125, 0.375, 0.875, 0.375, 0.875, 0.375, 0.8125, 0.375, 0.8125, 0.375, 0.875, 0.375, 0.8125, 0.375, 0.75, 0.375, 0.7686, 0.375, 0.8125, 0.375, 0.7686, 0.375, 0.75, 0.375, 0.75, 0.375, 0.7686, 0.375, 0.75, 0.375, 0.75, 0.375, 0.75, 0.375, 0.7686, 0.375, 0.75, 0.375, 0.75, 0.375, 0.7692, 0.375, 0.75, 0.375, 1.022, 0.375, 0.9375, 0.375, 0.9375, 0.375, 1.018, 0.375, 1.04, 0.375, 0.9375, 0.375, 0.9375, 0.375, 1.022, 0.375, 0.9375, 0.375, 0.875, 0.375, 0.875, 0.375, 0.9375, 0.375, 0.875, 0.375, 0.8125, 0.375, 0.8125, 0.375, 0.875, 0.375, 0.875, 0.375, 0.8125, 0.375, 0.8125, 0.375, 0.875, 0.375, 0.8125, 0.375, 0.7686, 0.375, 0.7686, 0.375, 0.8125, 0.375, 0.875, 0.375, 0.9375, 0.375, 0.9375, 0.375, 0.875, 0.375, 0.875, 0.375, 0.9375, 0.375, 0.9375, 0.375, 0.875, 0.375, 0.9375, 0.375, 1.023, 0.375, 1.018, 0.375, 0.9375, 0.375, 0.0, 0.375, 0.0, 0.375, 0.0, 0.375, 0.0, 0.375, 0.0, 0.375, 0.0, 0.375, 0.0, 0.375, 0.0, 0.375, 0.0, 0.375, 0.0, 0.375, 0.0, 0.375, 0.0, 0.375, 0.7692, 0.375, 0.8125, 0.375, 0.8125, 0.375, 0.7692, 0.375, 0.75, 0.375, 0.8125, 0.375, 0.8125, 0.375, 0.7692, 0.375, 0.8125, 0.375, 0.875, 0.375, 0.875, 0.375, 0.8125, 0.375, 0.75, 0.375, 0.8125, 0.375, 0.8125, 0.375, 0.75, 0.375, 0.75, 0.375, 0.8125, 0.375, 0.8125, 0.375, 0.75, 0.375, 0.8125, 0.375, 0.875, 0.375, 0.875, 0.375, 0.8125, 0.375, 0.75, 0.375, 0.8125, 0.375, 0.8125, 0.375, 0.75, 0.375, 0.75, 0.375, 0.8125, 0.375, 0.8125, 0.375, 0.75, 0.375, 0.8125, 0.375, 0.875, 0.375, 0.875, 0.375, 0.8125, 0.375, 0.75, 0.375, 0.8125, 0.375, 0.8125, 0.375, 0.75, 0.375, 0.75, 0.375, 0.8125, 0.375, 0.8125, 0.375, 0.75, 0.375, 0.8125, 0.375, 0.875, 0.375, 0.875, 0.375, 0.8125, 0.375, 0.75, 0.375, 0.8125, 0.375, 0.8125, 0.375, 0.75, 0.375, 0.75, 0.375, 0.8125, 0.375, 0.8125, 0.375, 0.75, 0.375, 0.8125, 0.375, 0.875, 0.375, 0.875, 0.375, 0.8125, 0.375, 0.75, 0.375, 0.8125, 0.375, 0.8186, 0.375, 0.7549, 0.375, 0.75, 0.375, 0.8125, 0.375, 0.8125, 0.375, 0.75, 0.375, 0.8125, 0.375, 0.875, 0.375, 0.875, 0.375, 0.8125, 0.375, 0.75, 0.375, 0.8125, 0.375, 0.8125, 0.3587, 0.7635, 0.375, 0.7501, 0.375, 0.8126, 0.375, 0.8125, 0.375, 0.75, 0.375, 0.8126, 0.375, 0.8751, 0.375, 0.875, 0.375, 0.8125, 0.375, 0.751, 0.375, 0.8137, 0.375, 0.8126, 0.375, 0.7501, 0.375, 0.7549, 0.375, 0.8186, 0.375, 0.8137, 0.375, 0.751, 0.375, 0.8186, 0.375, 0.8828, 0.375, 0.8765, 0.375, 0.8137, 0.125, 0.6875, 0.1875, 0.6875, 0.1875, 0.75, 0.125, 0.75, 0.125, 0.625, 0.1875, 0.625, 0.1875, 0.6875, 0.125, 0.6875, 0.1875, 0.625, 0.25, 0.625, 0.25, 0.6875, 0.1875, 0.6875, 0.375, 0.0, 0.375, 0.0625, 0.375, 0.0625, 0.375, 0.0, 0.375, 6.667e-05, 0.375, 0.06243, 0.375, 0.0625, 0.375, 0.0, 0.375, 0.06243, 0.375, 0.125, 0.375, 0.125, 0.375, 0.0625, 0.375, 0.625, 0.375, 0.6875, 0.3452, 0.6875, 0.3452, 0.625, 0.375, 0.625, 0.375, 0.6875, 0.375, 0.6875, 0.375, 0.625, 0.375, 0.6875, 0.375, 0.7501, 0.375, 0.75, 0.375, 0.6875, 0.25, 0.6875, 0.3125, 0.6875, 0.3125, 0.75, 0.25, 0.75, 0.25, 0.625, 0.3125, 0.625, 0.3125, 0.6875, 0.25, 0.6875, 0.3125, 0.625, 0.3452, 0.625, 0.3452, 0.6875, 0.3125, 0.6875, 0.375, 0.8765, 0.375, 0.9366, 0.375, 0.9374, 0.375, 0.8751, 0.375, 0.8828, 0.375, 0.9328, 0.375, 0.9366, 0.375, 0.8765, 0.375, 0.9328, 0.375, 1.0, 0.375, 1.0, 0.375, 0.9366, 0.375, 0.0008029, 0.375, 0.0617, 0.375, 0.06243, 0.375, 6.667e-05, 0.375, 0.004098, 0.375, 0.0584, 0.375, 0.0617, 0.375, 0.0008029, 0.375, 0.0584, 0.375, 0.125, 0.375, 0.125, 0.375, 0.0617, 0.375, 0.875, 0.375, 0.9375, 0.375, 0.9375, 0.375, 0.875, 0.375, 0.8751, 0.375, 0.9374, 0.375, 0.9375, 0.375, 0.875, 0.375, 0.9374, 0.375, 1.0, 0.375, 1.0, 0.375, 0.9375, 0.375, 0.875, 0.375, 0.9375, 0.375, 0.9328, 0.375, 0.8828, 0.375, 0.875, 0.375, 0.9375, 0.375, 0.9375, 0.375, 0.875, 0.375, 0.9375, 0.375, 1.0, 0.375, 1.0, 0.375, 0.9375, 0.375, 0.0, 0.375, 0.0625, 0.375, 0.0584, 0.375, 0.004098, 0.375, 0.0, 0.375, 0.0625, 0.375, 0.0625, 0.375, 0.0, 0.375, 0.0625, 0.375, 0.125, 0.375, 0.125, 0.375, 0.0625, 0.375, 0.625, 0.375, 0.6878, 0.375, 0.6875, 0.375, 0.625, 0.375, 0.625, 0.375, 0.6891, 0.375, 0.6878, 0.375, 0.625, 0.375, 0.6891, 0.375, 0.7549, 0.375, 0.751, 0.375, 0.6878, 0.375, 0.625, 0.375, 0.6875, 0.375, 0.6875, 0.375, 0.625, 0.375, 0.625, 0.375, 0.6875, 0.375, 0.6875, 0.375, 0.625, 0.375, 0.6875, 0.375, 0.75, 0.375, 0.75, 0.375, 0.6875, 0.375, 0.875, 0.375, 0.9375, 0.375, 0.9375, 0.375, 0.875, 0.375, 0.875, 0.375, 0.9375, 0.375, 0.9375, 0.375, 0.875, 0.375, 0.9375, 0.375, 1.0, 0.375, 1.0, 0.375, 0.9375, 0.375, 0.625, 0.375, 0.6875, 0.375, 0.6891, 0.375, 0.625, 0.375, 0.625, 0.375, 0.6875, 0.375, 0.6875, 0.375, 0.625, 0.375, 0.6875, 0.375, 0.75, 0.375, 0.75, 0.375, 0.6875, 0.375, 0.0, 0.375, 0.0625, 0.375, 0.0625, 0.375, 0.0, 0.375, 0.0, 0.375, 0.0625, 0.375, 0.0625, 0.375, 0.0, 0.375, 0.0625, 0.375, 0.125, 0.375, 0.125, 0.375, 0.0625, 0.375, 0.625, 0.375, 0.6875, 0.375, 0.6875, 0.375, 0.625, 0.375, 0.625, 0.375, 0.6875, 0.375, 0.6875, 0.375, 0.625, 0.375, 0.6875, 0.375, 0.75, 0.375, 0.75, 0.375, 0.6875, 0.375, 0.0, 0.375, 0.0625, 0.375, 0.0625, 0.375, 0.0, 0.375, 0.0, 0.375, 0.0625, 0.375, 0.0625, 0.375, 0.0, 0.375, 0.0625, 0.375, 0.125, 0.375, 0.125, 0.375, 0.0625, 0.375, 0.0, 0.375, 0.0625, 0.375, 0.0625, 0.375, 0.0, 0.375, 0.0, 0.375, 0.0625, 0.375, 0.0625, 0.375, 0.0, 0.375, 0.0625, 0.375, 0.125, 0.375, 0.125, 0.375, 0.0625, 0.375, 0.625, 0.375, 0.6875, 0.375, 0.6875, 0.375, 0.625, 0.375, 0.625, 0.375, 0.6875, 0.375, 0.6875, 0.375, 0.625, 0.375, 0.6875, 0.375, 0.75, 0.375, 0.75, 0.375, 0.6875, 0.375, 0.875, 0.375, 0.9375, 0.375, 0.9375, 0.375, 0.875, 0.375, 0.875, 0.375, 0.9375, 0.375, 0.9375, 0.375, 0.875, 0.375, 0.9375, 0.375, 1.0, 0.375, 1.0, 0.375, 0.9375, 0.375, 0.875, 0.375, 0.9375, 0.375, 0.9375, 0.375, 0.875, 0.375, 0.875, 0.375, 0.9375, 0.375, 0.9375, 0.375, 0.875, 0.375, 0.9375, 0.375, 1.0, 0.375, 1.0, 0.375, 0.9375, 0.375, 0.0, 0.375, 0.0625, 0.375, 0.0625, 0.375, 0.0, 0.375, 0.0, 0.375, 0.0625, 0.375, 0.0625, 0.375, 0.0, 0.375, 0.0625, 0.375, 0.125, 0.375, 0.125, 0.375, 0.0625, 0.375, 0.875, 0.375, 0.9375, 0.375, 0.9375, 0.375, 0.875, 0.375, 0.875, 0.375, 0.9375, 0.375, 0.9375, 0.375, 0.875, 0.375, 0.9375, 0.375, 1.0, 0.375, 1.0, 0.375, 0.9375, 0.375, 0.625, 0.375, 0.6875, 0.375, 0.6875, 0.375, 0.625, 0.375, 0.625, 0.375, 0.6875, 0.375, 0.6875, 0.375, 0.625, 0.375, 0.6875, 0.375, 0.75, 0.375, 0.75, 0.375, 0.6875, 0.375, 0.875, 0.375, 0.9375, 0.375, 0.9375, 0.375, 0.875, 0.375, 0.875, 0.375, 0.9375, 0.375, 0.9375, 0.375, 0.875, 0.375, 0.9375, 0.375, 1.0, 0.375, 1.0, 0.375, 0.9375, 0.375, 0.0, 0.375, 0.0, 0.375, 0.0, 0.375, 0.0, 0.375, 0.0, 0.375, 0.0, 0.375, 0.0, 0.375, 0.0, 0.375, 0.0, 0.375, 0.0, 0.375, 0.0, 0.375, 0.0, 0.375, 0.75, 0.375, 0.8125, 0.375, 0.8125, 0.375, 0.75, 0.375, 0.75, 0.375, 0.8125, 0.375, 0.8125, 0.375, 0.75, 0.375, 0.8125, 0.375, 0.875, 0.375, 0.875, 0.375, 0.8125, 0.375, 1.0, 0.375, 0.9375, 0.375, 0.9375, 0.375, 1.04, 0.375, 1.0, 0.375, 0.9375, 0.375, 0.9375, 0.375, 1.0, 0.375, 0.9375, 0.375, 0.875, 0.375, 0.875, 0.375, 0.9375, 0.375, 0.75, 0.375, 0.75, 0.375, 0.75, 0.375, 0.75, 0.375, 0.75, 0.375, 0.75, 0.375, 0.75, 0.375, 0.75, 0.375, 0.75, 0.375, 0.75, 0.375, 0.75, 0.375, 0.75, 0.375, 0.875, 0.375, 0.8125, 0.375, 0.8125, 0.375, 0.875, 0.375, 0.875, 0.375, 0.8125, 0.375, 0.8125, 0.375, 0.875, 0.375, 0.8125, 0.375, 0.75, 0.375, 0.75, 0.375, 0.8125, 0.375, 0.875, 0.375, 0.9375, 0.375, 0.9375, 0.375, 0.875, 0.375, 0.875, 0.375, 0.9375, 0.375, 0.9375, 0.375, 0.875, 0.375, 0.9375, 0.375, 1.0, 0.375, 1.0, 0.375, 0.9375, 0.375, 0.75, 0.375, 0.8125, 0.375, 0.8125, 0.375, 0.75, 0.375, 0.75, 0.375, 0.8125, 0.375, 0.8125, 0.375, 0.75, 0.375, 0.8125, 0.375, 0.875, 0.375, 0.875, 0.375, 0.8125, 0.375, 0.625, 0.375, 0.6875, 0.375, 0.6875, 0.375, 0.625, 0.375, 0.625, 0.375, 0.6875, 0.375, 0.6875, 0.375, 0.625, 0.375, 0.6875, 0.375, 0.75, 0.375, 0.75, 0.375, 0.6875, 0.375, 0.0, 0.375, 0.0625, 0.375, 0.0625, 0.375, 0.0, 0.375, 0.0, 0.375, 0.0625, 0.375, 0.0625, 0.375, 0.0, 0.375, 0.0625, 0.375, 0.125, 0.375, 0.125, 0.375, 0.0625, 0.375, 0.625, 0.375, 0.75, 0.375, 0.75, 0.375, 0.625, 0.375, 0.75, 0.375, 0.875, 0.375, 0.875, 0.375, 0.75, 0.375, 0.0, 0.375, 0.125, 0.375, 0.125, 0.375, 0.0, 0.375, 0.875, 0.375, 1.0, 0.375, 1.0, 0.375, 0.875, 0.375, 0.625, 0.375, 0.75, 0.375, 0.75, 0.375, 0.625, 0.375, 0.0, 0.375, 0.125, 0.375, 0.125, 0.375, 0.0, 0.375, 0.75, 0.375, 0.875, 0.375, 0.875, 0.375, 0.75, 0.375, 1.0, 0.375, 0.875, 0.375, 0.875, 0.375, 1.0, 0.375, 0.875, 0.375, 0.75, 0.375, 0.75, 0.375, 0.8125, 0.375, 0.875, 0.375, 0.75, 0.375, 0.75, 0.375, 0.75, 0.375, 0.75, 0.375, 0.75, 0.375, 0.75, 0.375, 0.75, 0.375, 0.75, 0.375, 0.75, 0.375, 0.875, 0.375, 0.75, 0.375, 0.75, 0.375, 0.875, 0.375, 0.875, 0.375, 1.0, 0.375, 1.0, 0.375, 0.875, 0.375, 0.0, 0.375, 0.0, 0.375, 0.0, 0.375, 0.0, 0.375, 0.875, 0.375, 1.0, 0.375, 1.0, 0.375, 0.9375, 0.375, 0.875, 0.375, 0.0, 0.375, 0.0, 0.375, 0.0, 0.375, 0.0, 0.375, 0.0, 0.375, 0.75, 0.375, 0.875, 0.375, 0.875, 0.375, 0.8125, 0.375, 0.75, 0.375, 1.0, 0.375, 0.875, 0.375, 0.875, 0.375, 0.9375, 0.375, 1.0, 0.375, 1.0, 0.375, 0.9375, 0.375, 0.9375, 0.375, 1.0, 0.375, 0.9375, 0.375, 0.875, 0.375, 0.875, 0.375, 0.9375, 0.375, 0.875, 0.375, 1.0, 0.375, 1.0, 0.375, 0.875, 0.375, 0.75, 0.375, 0.625, 0.375, 0.625, 0.375, 0.75, 0.375, 0.625, 0.375, 0.75, 0.375, 0.75, 0.375, 0.625, 0.375, 0.625, 0.375, 0.75, 0.375, 0.75, 0.375, 0.625, 0.375, 0.0, 0.375, 0.125, 0.375, 0.125, 0.375, 0.0, 0.375, 0.875, 0.375, 1.0, 0.375, 1.0, 0.375, 0.875, 0.375, 0.0, 0.375, 0.125, 0.375, 0.125, 0.375, 0.0, 0.375, 0.875, 0.375, 1.0, 0.375, 1.0, 0.375, 0.875, 0.375, 0.875, 0.375, 1.0, 0.375, 1.0, 0.375, 0.875, 0.375, 0.625, 0.375, 0.75, 0.375, 0.75, 0.375, 0.625, 0.375, 0.0, 0.375, 0.125, 0.375, 0.125, 0.375, 0.0, 0.375, 0.875, 0.375, 1.0, 0.375, 1.0, 0.375, 0.875, 0.375, 0.625, 0.375, 0.75, 0.375, 0.75, 0.375, 0.625, 0.375, 0.0, 0.375, 0.125, 0.375, 0.125, 0.375, 0.0, 0.375, 0.625, 0.375, 0.75, 0.375, 0.75, 0.375, 0.625, 0.375, 0.625, 0.375, 0.75, 0.375, 0.75, 0.375, 0.625, 0.375, 0.0, 0.375, 0.125, 0.375, 0.125, 0.375, 0.0, 0.375, 0.625, 0.375, 0.75, 0.375, 0.75, 0.375, 0.6897, 0.375, 0.625, 0.375, 0.0, 0.375, 0.125, 0.375, 0.125, 0.375, 0.0, 0.375, 0.875, 0.375, 1.0, 0.375, 1.0, 0.375, 0.875, 0.375, 0.0, 0.375, 0.125, 0.375, 0.125, 0.375, 0.0625, 0.375, 0.0, 0.375, 0.875, 0.375, 1.0, 0.375, 1.0, 0.375, 0.9375, 0.375, 0.875, 0.375, 0.75, 0.375, 0.875, 0.375, 0.875, 0.375, 0.8125, 0.375, 0.75, 0.375, 0.75, 0.375, 0.875, 0.375, 0.875, 0.375, 0.75, 0.375, 0.75, 0.375, 0.875, 0.375, 0.875, 0.375, 0.75, 0.375, 0.75, 0.375, 0.875, 0.375, 0.875, 0.375, 0.75, 0.375, 0.75, 0.375, 0.875, 0.375, 0.875, 0.375, 0.75, 0.375, 0.75, 0.375, 0.875, 0.375, 0.875, 0.375, 0.75, 0.375, 0.75, 0.375, 0.875, 0.375, 0.875, 0.375, 0.75, 0.375, 0.875, 0.375, 0.75, 0.375, 0.75, 0.375, 0.875, 0.375, 1.0, 0.375, 0.875, 0.375, 0.875, 0.375, 1.0, 0.375, 0.125, 0.375, 0.0, 0.375, 0.0, 0.375, 0.125, 0.375, 0.125, 0.375, 0.0584, 0.375, 0.004098, 0.375, 0.9328, 0.375, 0.8828, 0.375, 0.8186, 0.375, 0.7549, 0.375, 0.6891, 0.375, 0.625])
me_cube.materials.append(mat_hilt)
me_cube.materials.append(mat_blade)
me_cube.materials.append(mat_hilt_bright)
me_cube.materials.append(mat_hilt_top)
me_cube.use_mirror_vertex_groups = False
me_cube.update()
me_sword_sketch = bpy.data.meshes.new('sword_sketch')
me_sword_sketch.from_pydata([(-0.2955, -0.5, 0.0), (0.2955, -0.5, 0.0), (-0.2955, 0.5, 0.0), (0.2955, 0.5, 0.0)], [], [(0, 1, 3, 2)])
_uv = me_sword_sketch.uv_layers.new(name='UVMap')
_uv.uv.foreach_set('vector', [0.0, 0.0, 1.0, 0.0, 1.0, 1.0, 0.0, 1.0])
me_sword_sketch.materials.append(mat_sword_sketch)
me_sword_sketch.update()

# ---- objects
ob_sword = bpy.data.objects.new('Sword', me_cube)
ob_sword_sketch = bpy.data.objects.new('sword_sketch', me_sword_sketch)

# ---- transforms, parenting, visibility, modifiers, constraints
ob_sword.location = (0.0, 0.0, 0.0)
ob_sword.lock_rotations_4d = False
ob_sword.empty_display_type = 'ARROWS'
ob_sword.lineart.crease_threshold = 0.0
_m = ob_sword.modifiers.new('Mirror', 'MIRROR')
_m.use_axis = (False, True, False)
_m.use_bisect_axis = (True, False, False)
_m.use_clip = True
ob_sword_sketch.location = (4.0, 0.1, 0.0)
ob_sword_sketch.rotation_euler = (1.571, 0.0, 1.571)
ob_sword_sketch.scale = (4.632, 6.03, 4.071)
ob_sword_sketch.hide_select = True
ob_sword_sketch.hide_render = True

# ---- collection membership
col_collection.objects.link(ob_sword)
col_collection.objects.link(ob_sword_sketch)

# ---- scene / render settings (as saved in the file)
scene.frame_start = 1; scene.frame_end = 250; scene.frame_set(1)
scene.render.engine = 'BLENDER_EEVEE_NEXT'
scene.cycles.sampling_pattern = 'TABULATED_SOBOL'
scene.view_settings.view_transform = 'Filmic'
bpy.context.view_layer.update()

# ---- added for rendering (the .blend has no active camera and no usable light): camera, sun
cam_auto = bpy.data.cameras.new('AutoCamera')
cam_auto.lens = 50.0
cam_auto.sensor_width = 36.0
cam_auto.clip_end = 1000.0
ob_auto_camera = bpy.data.objects.new('AutoCamera', cam_auto)
scene.collection.objects.link(ob_auto_camera)
ob_auto_camera.location = (4.75608, -5.72634, 4.00586)
ob_auto_camera.rotation_euler = (1.09748, -7.21219e-08, 0.694738)
scene.camera = ob_auto_camera
light_auto_sun = bpy.data.lights.new('AutoSun', 'SUN')
light_auto_sun.energy = 3.0
light_auto_sun.angle = 0.0523599
ob_auto_sun = bpy.data.objects.new('AutoSun', light_auto_sun)
scene.collection.objects.link(ob_auto_sun)
ob_auto_sun.rotation_euler = (0.872665, 0.174533, 0.523599)
bpy.context.view_layer.update()
